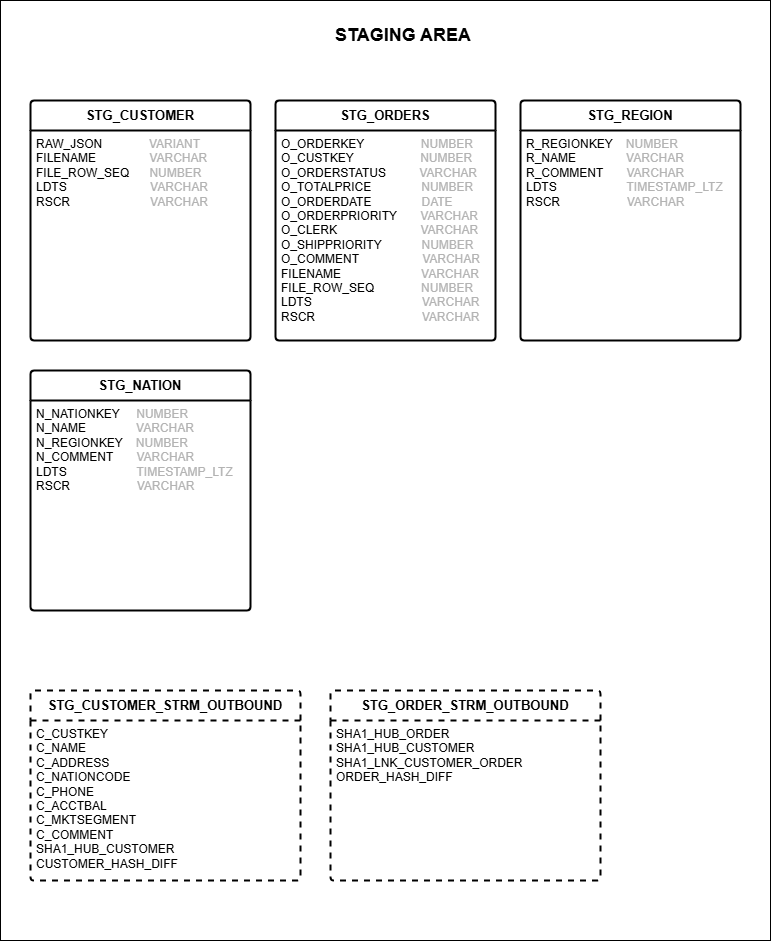

The diagram above was exported from draw.io. Its source (the exported page's mxGraphModel, read from the mxfile embedded in the PNG):
<mxGraphModel dx="1562" dy="754" grid="1" gridSize="10" guides="1" tooltips="1" connect="1" arrows="1" fold="1" page="1" pageScale="1" pageWidth="827" pageHeight="1169" math="0" shadow="0">
  <root>
    <mxCell id="eTnSAHmVIHUSgB06OyTQ-0" />
    <mxCell id="eTnSAHmVIHUSgB06OyTQ-1" parent="eTnSAHmVIHUSgB06OyTQ-0" />
    <mxCell id="eTnSAHmVIHUSgB06OyTQ-2" value="" style="rounded=0;whiteSpace=wrap;html=1;movable=0;resizable=0;rotatable=0;deletable=0;editable=0;locked=1;connectable=0;" vertex="1" parent="eTnSAHmVIHUSgB06OyTQ-1">
      <mxGeometry x="30" y="40" width="770" height="940" as="geometry" />
    </mxCell>
    <mxCell id="eTnSAHmVIHUSgB06OyTQ-3" value="&lt;b&gt;&lt;font style=&quot;font-size: 18px;&quot;&gt;STAGING AREA&lt;/font&gt;&lt;/b&gt;" style="text;html=1;align=center;verticalAlign=middle;whiteSpace=wrap;rounded=0;" vertex="1" parent="eTnSAHmVIHUSgB06OyTQ-1">
      <mxGeometry x="346" y="60" width="174" height="30" as="geometry" />
    </mxCell>
    <mxCell id="eTnSAHmVIHUSgB06OyTQ-4" value="&lt;b&gt;&lt;font style=&quot;font-size: 13px;&quot;&gt;STG_CUSTOMER&lt;/font&gt;&lt;/b&gt;" style="swimlane;childLayout=stackLayout;horizontal=1;startSize=30;horizontalStack=0;rounded=1;fontSize=14;fontStyle=0;strokeWidth=2;resizeParent=0;resizeLast=1;shadow=0;dashed=0;align=center;arcSize=4;whiteSpace=wrap;html=1;" vertex="1" parent="eTnSAHmVIHUSgB06OyTQ-1">
      <mxGeometry x="60" y="140" width="220" height="240" as="geometry" />
    </mxCell>
    <mxCell id="eTnSAHmVIHUSgB06OyTQ-5" value="RAW_JSON&amp;nbsp; &amp;nbsp; &amp;nbsp; &amp;nbsp; &amp;nbsp; &amp;nbsp; &amp;nbsp;&amp;nbsp;&lt;font style=&quot;color: rgb(179, 179, 179);&quot;&gt;VARIANT&lt;/font&gt;&lt;br&gt;&lt;div&gt;FILENAME&amp;nbsp; &amp;nbsp; &amp;nbsp; &amp;nbsp; &amp;nbsp; &amp;nbsp; &amp;nbsp; &amp;nbsp;&amp;nbsp;&lt;font style=&quot;color: rgb(179, 179, 179);&quot;&gt;VARCHAR&lt;/font&gt;&lt;/div&gt;&lt;div&gt;&lt;div&gt;FILE_ROW_SEQ&amp;nbsp; &amp;nbsp; &amp;nbsp;&amp;nbsp;&lt;font style=&quot;color: rgb(179, 179, 179);&quot;&gt;NUMBER&lt;/font&gt;&lt;/div&gt;&lt;/div&gt;&lt;div&gt;LDTS&amp;nbsp; &amp;nbsp; &amp;nbsp; &amp;nbsp; &amp;nbsp; &amp;nbsp; &amp;nbsp; &amp;nbsp; &amp;nbsp; &amp;nbsp; &amp;nbsp; &amp;nbsp; &amp;nbsp;&lt;span style=&quot;background-color: transparent;&quot;&gt;&lt;font style=&quot;color: light-dark(rgb(179, 179, 179), rgb(255, 255, 255));&quot;&gt;VARCHAR&lt;/font&gt;&lt;/span&gt;&lt;/div&gt;&lt;div&gt;RSCR&amp;nbsp; &amp;nbsp; &amp;nbsp; &amp;nbsp; &amp;nbsp; &amp;nbsp; &amp;nbsp; &amp;nbsp; &amp;nbsp; &amp;nbsp; &amp;nbsp; &amp;nbsp;&amp;nbsp;&lt;span style=&quot;background-color: transparent;&quot;&gt;&lt;font style=&quot;color: light-dark(rgb(179, 179, 179), rgb(255, 255, 255));&quot;&gt;VARCHAR&lt;/font&gt;&lt;/span&gt;&lt;/div&gt;" style="align=left;strokeColor=none;fillColor=none;spacingLeft=4;spacingRight=4;fontSize=12;verticalAlign=top;resizable=0;rotatable=0;part=1;html=1;whiteSpace=wrap;" vertex="1" parent="eTnSAHmVIHUSgB06OyTQ-4">
      <mxGeometry y="30" width="220" height="210" as="geometry" />
    </mxCell>
    <mxCell id="eTnSAHmVIHUSgB06OyTQ-6" value="&lt;b&gt;&lt;font style=&quot;font-size: 13px;&quot;&gt;STG_ORDERS&lt;/font&gt;&lt;/b&gt;" style="swimlane;childLayout=stackLayout;horizontal=1;startSize=30;horizontalStack=0;rounded=1;fontSize=14;fontStyle=0;strokeWidth=2;resizeParent=0;resizeLast=1;shadow=0;dashed=0;align=center;arcSize=4;whiteSpace=wrap;html=1;" vertex="1" parent="eTnSAHmVIHUSgB06OyTQ-1">
      <mxGeometry x="305" y="140" width="220" height="240" as="geometry" />
    </mxCell>
    <mxCell id="eTnSAHmVIHUSgB06OyTQ-7" value="O_ORDERKEY&amp;nbsp; &amp;nbsp; &amp;nbsp; &amp;nbsp; &amp;nbsp; &amp;nbsp; &amp;nbsp; &amp;nbsp; &amp;nbsp;&lt;font style=&quot;color: rgb(179, 179, 179);&quot;&gt;NUMBER&lt;/font&gt;&lt;br&gt;&lt;div&gt;O_CUSTKEY&amp;nbsp; &amp;nbsp; &amp;nbsp; &amp;nbsp; &amp;nbsp; &amp;nbsp; &amp;nbsp; &amp;nbsp; &amp;nbsp; &amp;nbsp; &lt;font style=&quot;color: rgb(179, 179, 179);&quot;&gt;NUMBER&lt;/font&gt;&lt;/div&gt;&lt;div&gt;&lt;div&gt;O_ORDERSTATUS&amp;nbsp; &amp;nbsp; &amp;nbsp; &amp;nbsp; &amp;nbsp; &lt;font style=&quot;color: rgb(179, 179, 179);&quot;&gt;VARCHAR&lt;/font&gt;&lt;/div&gt;&lt;/div&gt;&lt;div&gt;O_TOTALPRICE&amp;nbsp; &amp;nbsp; &amp;nbsp; &amp;nbsp; &amp;nbsp; &amp;nbsp; &amp;nbsp; &amp;nbsp;&lt;span style=&quot;background-color: transparent;&quot;&gt;&lt;font color=&quot;#b3b3b3&quot;&gt;NUMBER&lt;/font&gt;&lt;/span&gt;&lt;/div&gt;&lt;div&gt;O_ORDERDATE&amp;nbsp; &amp;nbsp; &amp;nbsp; &amp;nbsp; &amp;nbsp; &amp;nbsp; &amp;nbsp; &amp;nbsp;&lt;span style=&quot;background-color: transparent;&quot;&gt;&lt;font color=&quot;#b3b3b3&quot;&gt;DATE&lt;/font&gt;&lt;/span&gt;&lt;/div&gt;&lt;div&gt;&lt;span style=&quot;background-color: transparent;&quot;&gt;&lt;font style=&quot;color: rgb(0, 0, 0);&quot;&gt;O_ORDERPRIORITY&amp;nbsp; &amp;nbsp; &amp;nbsp; &amp;nbsp;&lt;/font&gt;&lt;/span&gt;&lt;span style=&quot;background-color: transparent;&quot;&gt;&lt;font style=&quot;color: rgb(179, 179, 179);&quot;&gt;VARCHAR&lt;/font&gt;&lt;/span&gt;&lt;/div&gt;&lt;div&gt;&lt;span style=&quot;background-color: transparent;&quot;&gt;&lt;font style=&quot;color: rgb(0, 0, 0);&quot;&gt;O_CLERK&amp;nbsp; &amp;nbsp; &amp;nbsp; &amp;nbsp; &amp;nbsp; &amp;nbsp; &amp;nbsp; &amp;nbsp; &amp;nbsp; &amp;nbsp; &amp;nbsp; &amp;nbsp; &amp;nbsp;&lt;/font&gt;&lt;/span&gt;&lt;span style=&quot;background-color: transparent;&quot;&gt;&lt;font style=&quot;color: rgb(179, 179, 179);&quot;&gt;VARCHAR&lt;/font&gt;&lt;/span&gt;&lt;/div&gt;&lt;div&gt;&lt;span style=&quot;background-color: transparent;&quot;&gt;&lt;font style=&quot;color: rgb(0, 0, 0);&quot;&gt;O_SHIPPRIORITY&amp;nbsp; &amp;nbsp; &amp;nbsp; &amp;nbsp; &amp;nbsp; &amp;nbsp;&amp;nbsp;&lt;/font&gt;&lt;/span&gt;&lt;span style=&quot;background-color: transparent;&quot;&gt;&lt;font style=&quot;color: rgb(179, 179, 179);&quot;&gt;NUMBER&lt;/font&gt;&lt;/span&gt;&lt;/div&gt;&lt;div&gt;&lt;span style=&quot;background-color: transparent;&quot;&gt;&lt;font style=&quot;color: rgb(0, 0, 0);&quot;&gt;O_COMMENT&amp;nbsp; &amp;nbsp; &amp;nbsp; &amp;nbsp; &amp;nbsp; &amp;nbsp; &amp;nbsp; &amp;nbsp; &amp;nbsp; &amp;nbsp;&lt;/font&gt;&lt;/span&gt;&lt;span style=&quot;background-color: transparent;&quot;&gt;&lt;font style=&quot;color: rgb(179, 179, 179);&quot;&gt;VARCHAR&lt;/font&gt;&lt;/span&gt;&lt;/div&gt;&lt;div&gt;&lt;span style=&quot;background-color: transparent;&quot;&gt;&lt;font style=&quot;color: rgb(0, 0, 0);&quot;&gt;FILENAME&amp;nbsp; &amp;nbsp; &amp;nbsp; &amp;nbsp; &amp;nbsp; &amp;nbsp; &amp;nbsp; &amp;nbsp; &amp;nbsp; &amp;nbsp; &amp;nbsp; &amp;nbsp; &lt;/font&gt;&lt;/span&gt;&lt;span style=&quot;background-color: transparent;&quot;&gt;&lt;font style=&quot;color: rgb(179, 179, 179);&quot;&gt;VARCHAR&lt;/font&gt;&lt;/span&gt;&lt;/div&gt;&lt;div&gt;&lt;span style=&quot;background-color: transparent;&quot;&gt;&lt;font style=&quot;color: rgb(0, 0, 0);&quot;&gt;FILE_ROW_SEQ&amp;nbsp; &amp;nbsp; &amp;nbsp; &amp;nbsp; &amp;nbsp; &amp;nbsp; &amp;nbsp; &lt;/font&gt;&lt;/span&gt;&lt;span style=&quot;color: rgb(179, 179, 179); background-color: transparent;&quot;&gt;NUMBER&lt;/span&gt;&lt;/div&gt;&lt;div&gt;&lt;span style=&quot;background-color: transparent;&quot;&gt;&lt;font style=&quot;color: rgb(0, 0, 0);&quot;&gt;LDTS&amp;nbsp; &amp;nbsp; &amp;nbsp; &amp;nbsp; &amp;nbsp; &amp;nbsp; &amp;nbsp; &amp;nbsp; &amp;nbsp; &amp;nbsp; &amp;nbsp; &amp;nbsp; &amp;nbsp; &amp;nbsp; &amp;nbsp; &amp;nbsp; &amp;nbsp;&lt;/font&gt;&lt;/span&gt;&lt;span style=&quot;background-color: transparent;&quot;&gt;&lt;font style=&quot;color: rgb(179, 179, 179);&quot;&gt;VARCHAR&lt;/font&gt;&lt;/span&gt;&lt;/div&gt;&lt;div&gt;&lt;span style=&quot;background-color: transparent;&quot;&gt;&lt;font style=&quot;color: rgb(0, 0, 0);&quot;&gt;RSCR&amp;nbsp; &amp;nbsp; &amp;nbsp; &amp;nbsp; &amp;nbsp; &amp;nbsp; &amp;nbsp; &amp;nbsp; &amp;nbsp; &amp;nbsp; &amp;nbsp; &amp;nbsp; &amp;nbsp; &amp;nbsp; &amp;nbsp; &amp;nbsp; &lt;/font&gt;&lt;/span&gt;&lt;span style=&quot;background-color: transparent;&quot;&gt;&lt;font style=&quot;color: rgb(179, 179, 179);&quot;&gt;VARCHAR&lt;/font&gt;&lt;/span&gt;&lt;/div&gt;" style="align=left;strokeColor=none;fillColor=none;spacingLeft=4;spacingRight=4;fontSize=12;verticalAlign=top;resizable=0;rotatable=0;part=1;html=1;whiteSpace=wrap;" vertex="1" parent="eTnSAHmVIHUSgB06OyTQ-6">
      <mxGeometry y="30" width="220" height="210" as="geometry" />
    </mxCell>
    <mxCell id="eTnSAHmVIHUSgB06OyTQ-8" value="&lt;b&gt;&lt;font style=&quot;font-size: 13px;&quot;&gt;STG_REGION&lt;/font&gt;&lt;/b&gt;" style="swimlane;childLayout=stackLayout;horizontal=1;startSize=30;horizontalStack=0;rounded=1;fontSize=14;fontStyle=0;strokeWidth=2;resizeParent=0;resizeLast=1;shadow=0;dashed=0;align=center;arcSize=4;whiteSpace=wrap;html=1;" vertex="1" parent="eTnSAHmVIHUSgB06OyTQ-1">
      <mxGeometry x="550" y="140" width="220" height="240" as="geometry" />
    </mxCell>
    <mxCell id="eTnSAHmVIHUSgB06OyTQ-9" value="R_REGIONKEY&amp;nbsp; &amp;nbsp; &lt;font style=&quot;color: rgb(179, 179, 179);&quot;&gt;NUMBER&lt;/font&gt;&lt;br&gt;&lt;div&gt;R_NAME&amp;nbsp; &amp;nbsp; &amp;nbsp; &amp;nbsp; &amp;nbsp; &amp;nbsp; &amp;nbsp; &amp;nbsp;&lt;font style=&quot;color: rgb(179, 179, 179);&quot;&gt;VARCHAR&lt;/font&gt;&lt;/div&gt;&lt;div&gt;&lt;div&gt;R_COMMENT&amp;nbsp; &amp;nbsp; &amp;nbsp; &amp;nbsp;&lt;font style=&quot;color: rgb(179, 179, 179);&quot;&gt;VARCHAR&lt;/font&gt;&lt;/div&gt;&lt;/div&gt;&lt;div&gt;LDTS&amp;nbsp; &amp;nbsp; &amp;nbsp; &amp;nbsp; &amp;nbsp; &amp;nbsp; &amp;nbsp; &amp;nbsp; &amp;nbsp; &amp;nbsp; &amp;nbsp;&lt;span style=&quot;background-color: transparent;&quot;&gt;&lt;font color=&quot;#b3b3b3&quot;&gt;TIMESTAMP_LTZ&lt;/font&gt;&lt;/span&gt;&lt;/div&gt;&lt;div&gt;RSCR&amp;nbsp; &amp;nbsp; &amp;nbsp; &amp;nbsp; &amp;nbsp; &amp;nbsp; &amp;nbsp; &amp;nbsp; &amp;nbsp; &amp;nbsp;&amp;nbsp;&lt;span style=&quot;background-color: transparent;&quot;&gt;&lt;font style=&quot;color: light-dark(rgb(179, 179, 179), rgb(255, 255, 255));&quot;&gt;VARCHAR&lt;/font&gt;&lt;/span&gt;&lt;/div&gt;" style="align=left;strokeColor=none;fillColor=none;spacingLeft=4;spacingRight=4;fontSize=12;verticalAlign=top;resizable=0;rotatable=0;part=1;html=1;whiteSpace=wrap;" vertex="1" parent="eTnSAHmVIHUSgB06OyTQ-8">
      <mxGeometry y="30" width="220" height="210" as="geometry" />
    </mxCell>
    <mxCell id="eTnSAHmVIHUSgB06OyTQ-10" value="&lt;b&gt;&lt;font style=&quot;font-size: 13px;&quot;&gt;STG_NATION&lt;/font&gt;&lt;/b&gt;" style="swimlane;childLayout=stackLayout;horizontal=1;startSize=30;horizontalStack=0;rounded=1;fontSize=14;fontStyle=0;strokeWidth=2;resizeParent=0;resizeLast=1;shadow=0;dashed=0;align=center;arcSize=4;whiteSpace=wrap;html=1;" vertex="1" parent="eTnSAHmVIHUSgB06OyTQ-1">
      <mxGeometry x="60" y="410" width="220" height="240" as="geometry" />
    </mxCell>
    <mxCell id="eTnSAHmVIHUSgB06OyTQ-11" value="N_NATIONKEY&amp;nbsp; &amp;nbsp; &amp;nbsp;&lt;span style=&quot;color: rgb(179, 179, 179);&quot;&gt;NUMBER&lt;/span&gt;&lt;br&gt;&lt;div&gt;N_NAME&amp;nbsp; &amp;nbsp; &amp;nbsp; &amp;nbsp; &amp;nbsp; &amp;nbsp; &amp;nbsp; &amp;nbsp;&lt;font style=&quot;color: rgb(179, 179, 179);&quot;&gt;VARCHAR&lt;/font&gt;&lt;/div&gt;&lt;div&gt;&lt;div&gt;N_REGIONKEY&amp;nbsp; &amp;nbsp;&amp;nbsp;&lt;font style=&quot;color: rgb(179, 179, 179);&quot;&gt;NUMBER&lt;/font&gt;&lt;/div&gt;&lt;/div&gt;&lt;div&gt;N_COMMENT&amp;nbsp; &amp;nbsp; &amp;nbsp; &amp;nbsp;&lt;span style=&quot;background-color: transparent;&quot;&gt;&lt;font style=&quot;color: light-dark(rgb(179, 179, 179), rgb(255, 255, 255));&quot;&gt;VARCHAR&lt;/font&gt;&lt;/span&gt;&lt;/div&gt;&lt;div&gt;&lt;span style=&quot;background-color: transparent;&quot;&gt;&lt;font style=&quot;color: rgb(0, 0, 0);&quot;&gt;LDTS&amp;nbsp; &amp;nbsp; &amp;nbsp; &amp;nbsp; &amp;nbsp; &amp;nbsp; &amp;nbsp; &amp;nbsp; &amp;nbsp; &amp;nbsp; &amp;nbsp;&lt;/font&gt;&lt;/span&gt;&lt;span style=&quot;background-color: transparent;&quot;&gt;&lt;font style=&quot;color: rgb(179, 179, 179);&quot;&gt;TIMESTAMP_LTZ&lt;/font&gt;&lt;/span&gt;&lt;/div&gt;&lt;div&gt;RSCR&amp;nbsp; &amp;nbsp; &amp;nbsp; &amp;nbsp; &amp;nbsp; &amp;nbsp; &amp;nbsp; &amp;nbsp; &amp;nbsp; &amp;nbsp;&amp;nbsp;&lt;span style=&quot;background-color: transparent;&quot;&gt;&lt;font style=&quot;color: light-dark(rgb(179, 179, 179), rgb(255, 255, 255));&quot;&gt;VARCHAR&lt;/font&gt;&lt;/span&gt;&lt;/div&gt;" style="align=left;strokeColor=none;fillColor=none;spacingLeft=4;spacingRight=4;fontSize=12;verticalAlign=top;resizable=0;rotatable=0;part=1;html=1;whiteSpace=wrap;" vertex="1" parent="eTnSAHmVIHUSgB06OyTQ-10">
      <mxGeometry y="30" width="220" height="210" as="geometry" />
    </mxCell>
    <mxCell id="w3FKC3mxu4CCAJXdPTP2-0" value="&lt;b&gt;&lt;font style=&quot;font-size: 13px;&quot;&gt;STG_CUSTOMER_STRM_OUTBOUND&lt;/font&gt;&lt;/b&gt;" style="swimlane;childLayout=stackLayout;horizontal=1;startSize=30;horizontalStack=0;rounded=1;fontSize=14;fontStyle=0;strokeWidth=2;resizeParent=0;resizeLast=1;shadow=0;dashed=1;align=center;arcSize=4;whiteSpace=wrap;html=1;" vertex="1" parent="eTnSAHmVIHUSgB06OyTQ-1">
      <mxGeometry x="60" y="730" width="270" height="190" as="geometry" />
    </mxCell>
    <mxCell id="w3FKC3mxu4CCAJXdPTP2-1" value="C_CUSTKEY&lt;br&gt;&lt;div&gt;C_NAME&lt;/div&gt;&lt;div&gt;C_ADDRESS&lt;/div&gt;&lt;div&gt;C_NATIONCODE&lt;/div&gt;&lt;div&gt;C_PHONE&lt;/div&gt;&lt;div&gt;C_ACCTBAL&lt;/div&gt;&lt;div&gt;C_MKTSEGMENT&lt;/div&gt;&lt;div&gt;C_COMMENT&lt;/div&gt;&lt;div&gt;SHA1_HUB_CUSTOMER&lt;/div&gt;&lt;div&gt;CUSTOMER_HASH_DIFF&lt;/div&gt;" style="align=left;strokeColor=none;fillColor=none;spacingLeft=4;spacingRight=4;fontSize=12;verticalAlign=top;resizable=0;rotatable=0;part=1;html=1;whiteSpace=wrap;" vertex="1" parent="w3FKC3mxu4CCAJXdPTP2-0">
      <mxGeometry y="30" width="270" height="160" as="geometry" />
    </mxCell>
    <mxCell id="w3FKC3mxu4CCAJXdPTP2-2" value="&lt;b&gt;&lt;font style=&quot;font-size: 13px;&quot;&gt;STG_ORDER_STRM_OUTBOUND&lt;/font&gt;&lt;/b&gt;" style="swimlane;childLayout=stackLayout;horizontal=1;startSize=30;horizontalStack=0;rounded=1;fontSize=14;fontStyle=0;strokeWidth=2;resizeParent=0;resizeLast=1;shadow=0;dashed=1;align=center;arcSize=4;whiteSpace=wrap;html=1;" vertex="1" parent="eTnSAHmVIHUSgB06OyTQ-1">
      <mxGeometry x="360" y="730" width="270" height="190" as="geometry" />
    </mxCell>
    <mxCell id="w3FKC3mxu4CCAJXdPTP2-3" value="SHA1_HUB_ORDER&lt;div&gt;SHA1_HUB_CUSTOMER&lt;/div&gt;&lt;div&gt;SHA1_LNK_CUSTOMER_ORDER&lt;/div&gt;&lt;div&gt;ORDER_HASH_DIFF&lt;/div&gt;" style="align=left;strokeColor=none;fillColor=none;spacingLeft=4;spacingRight=4;fontSize=12;verticalAlign=top;resizable=0;rotatable=0;part=1;html=1;whiteSpace=wrap;" vertex="1" parent="w3FKC3mxu4CCAJXdPTP2-2">
      <mxGeometry y="30" width="270" height="160" as="geometry" />
    </mxCell>
  </root>
</mxGraphModel>